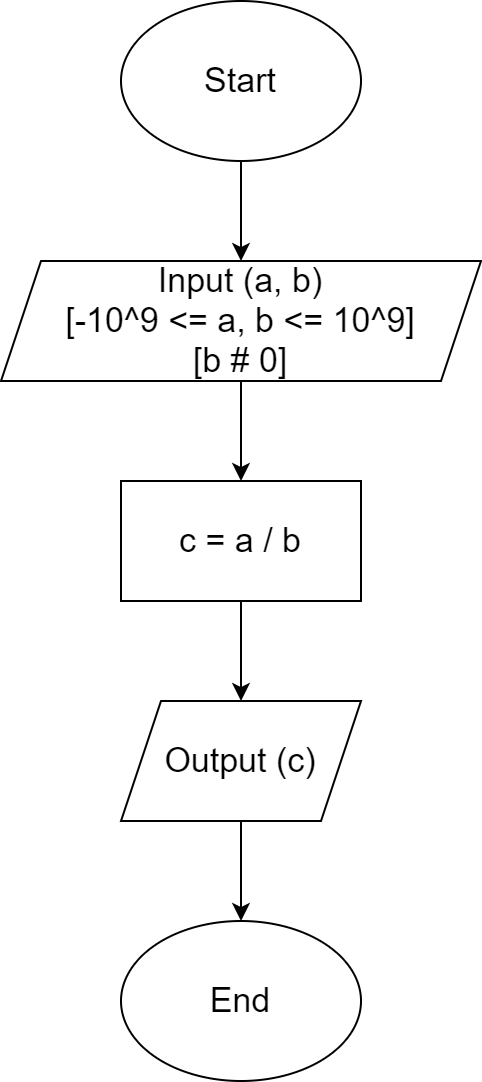

The diagram above was exported from draw.io. Its source (the exported page's mxGraphModel, read from the mxfile embedded in the PNG):
<mxGraphModel dx="1038" dy="489" grid="1" gridSize="10" guides="1" tooltips="1" connect="1" arrows="1" fold="1" page="1" pageScale="1" pageWidth="850" pageHeight="1100" math="0" shadow="0">
  <root>
    <mxCell id="0" />
    <mxCell id="1" parent="0" />
    <mxCell id="0wWDTgxS0e3Ed3e1jZxA-1" style="edgeStyle=orthogonalEdgeStyle;rounded=0;orthogonalLoop=1;jettySize=auto;html=1;fontSize=18;" edge="1" parent="1" source="0wWDTgxS0e3Ed3e1jZxA-2" target="0wWDTgxS0e3Ed3e1jZxA-4">
      <mxGeometry relative="1" as="geometry">
        <mxPoint x="440" y="120" as="targetPoint" />
      </mxGeometry>
    </mxCell>
    <mxCell id="0wWDTgxS0e3Ed3e1jZxA-2" value="Start" style="ellipse;whiteSpace=wrap;html=1;fontSize=17;" vertex="1" parent="1">
      <mxGeometry x="380" width="120" height="80" as="geometry" />
    </mxCell>
    <mxCell id="0wWDTgxS0e3Ed3e1jZxA-3" style="edgeStyle=orthogonalEdgeStyle;rounded=0;orthogonalLoop=1;jettySize=auto;html=1;exitX=0.5;exitY=1;exitDx=0;exitDy=0;fontSize=17;" edge="1" parent="1" source="0wWDTgxS0e3Ed3e1jZxA-4" target="0wWDTgxS0e3Ed3e1jZxA-6">
      <mxGeometry relative="1" as="geometry">
        <mxPoint x="440" y="240" as="targetPoint" />
      </mxGeometry>
    </mxCell>
    <mxCell id="0wWDTgxS0e3Ed3e1jZxA-4" value="Input (a, b)&lt;br&gt;[-10^9 &amp;lt;= a, b &amp;lt;= 10^9]&lt;br&gt;[b # 0]" style="shape=parallelogram;perimeter=parallelogramPerimeter;whiteSpace=wrap;html=1;fixedSize=1;fontSize=17;" vertex="1" parent="1">
      <mxGeometry x="320" y="130" width="240" height="60" as="geometry" />
    </mxCell>
    <mxCell id="0wWDTgxS0e3Ed3e1jZxA-5" style="edgeStyle=orthogonalEdgeStyle;rounded=0;orthogonalLoop=1;jettySize=auto;html=1;exitX=0.5;exitY=1;exitDx=0;exitDy=0;fontSize=17;" edge="1" parent="1" source="0wWDTgxS0e3Ed3e1jZxA-6" target="0wWDTgxS0e3Ed3e1jZxA-8">
      <mxGeometry relative="1" as="geometry">
        <mxPoint x="440" y="350" as="targetPoint" />
      </mxGeometry>
    </mxCell>
    <mxCell id="0wWDTgxS0e3Ed3e1jZxA-6" value="c = a / b" style="rounded=0;whiteSpace=wrap;html=1;fontSize=17;" vertex="1" parent="1">
      <mxGeometry x="380" y="240" width="120" height="60" as="geometry" />
    </mxCell>
    <mxCell id="0wWDTgxS0e3Ed3e1jZxA-7" style="edgeStyle=orthogonalEdgeStyle;rounded=0;orthogonalLoop=1;jettySize=auto;html=1;exitX=0.5;exitY=1;exitDx=0;exitDy=0;fontSize=17;" edge="1" parent="1" source="0wWDTgxS0e3Ed3e1jZxA-8" target="0wWDTgxS0e3Ed3e1jZxA-9">
      <mxGeometry relative="1" as="geometry">
        <mxPoint x="440" y="460" as="targetPoint" />
      </mxGeometry>
    </mxCell>
    <mxCell id="0wWDTgxS0e3Ed3e1jZxA-8" value="Output (c)" style="shape=parallelogram;perimeter=parallelogramPerimeter;whiteSpace=wrap;html=1;fixedSize=1;fontSize=17;" vertex="1" parent="1">
      <mxGeometry x="380" y="350" width="120" height="60" as="geometry" />
    </mxCell>
    <mxCell id="0wWDTgxS0e3Ed3e1jZxA-9" value="End" style="ellipse;whiteSpace=wrap;html=1;fontSize=17;" vertex="1" parent="1">
      <mxGeometry x="380" y="460" width="120" height="80" as="geometry" />
    </mxCell>
  </root>
</mxGraphModel>